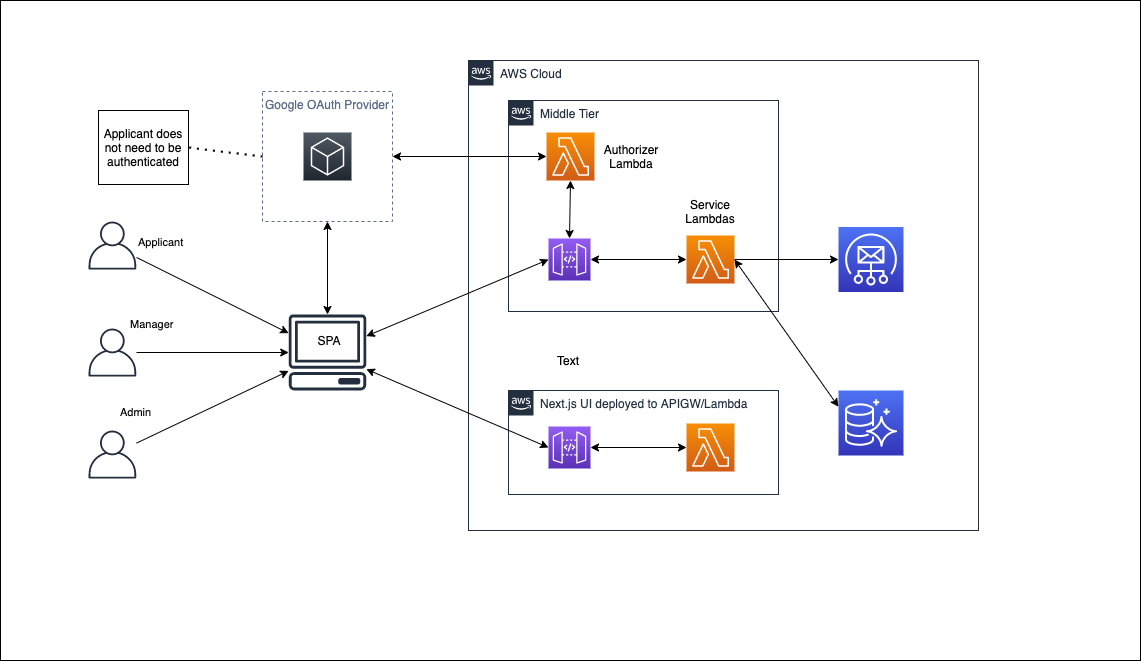

The diagram above was exported from draw.io. Its source (the exported page's mxGraphModel, read from the mxfile embedded in the PNG):
<mxGraphModel dx="1186" dy="667" grid="1" gridSize="10" guides="1" tooltips="1" connect="1" arrows="1" fold="1" page="1" pageScale="1" pageWidth="1169" pageHeight="827" math="0" shadow="0">
  <root>
    <mxCell id="0" />
    <mxCell id="1" parent="0" />
    <mxCell id="B9gwyxUEidjCUfpL_QzQ-71" value="" style="rounded=0;whiteSpace=wrap;html=1;fillColor=#ffffff;" parent="1" vertex="1">
      <mxGeometry x="32" y="100" width="1140" height="660" as="geometry" />
    </mxCell>
    <mxCell id="B9gwyxUEidjCUfpL_QzQ-36" value="AWS Cloud" style="points=[[0,0],[0.25,0],[0.5,0],[0.75,0],[1,0],[1,0.25],[1,0.5],[1,0.75],[1,1],[0.75,1],[0.5,1],[0.25,1],[0,1],[0,0.75],[0,0.5],[0,0.25]];outlineConnect=0;gradientColor=none;html=1;whiteSpace=wrap;fontSize=12;fontStyle=0;shape=mxgraph.aws4.group;grIcon=mxgraph.aws4.group_aws_cloud_alt;strokeColor=#232F3E;verticalAlign=top;align=left;spacingLeft=30;fontColor=#232F3E;dashed=0;" parent="1" vertex="1">
      <mxGeometry x="500" y="160" width="510" height="470" as="geometry" />
    </mxCell>
    <mxCell id="B9gwyxUEidjCUfpL_QzQ-54" value="Middle Tier" style="points=[[0,0],[0.25,0],[0.5,0],[0.75,0],[1,0],[1,0.25],[1,0.5],[1,0.75],[1,1],[0.75,1],[0.5,1],[0.25,1],[0,1],[0,0.75],[0,0.5],[0,0.25]];outlineConnect=0;gradientColor=none;html=1;whiteSpace=wrap;fontSize=12;fontStyle=0;shape=mxgraph.aws4.group;grIcon=mxgraph.aws4.group_aws_cloud_alt;strokeColor=#232F3E;verticalAlign=top;align=left;spacingLeft=30;fontColor=#232F3E;dashed=0;" parent="1" vertex="1">
      <mxGeometry x="540" y="200" width="270" height="211" as="geometry" />
    </mxCell>
    <mxCell id="B9gwyxUEidjCUfpL_QzQ-35" value="Next.js UI deployed to APIGW/Lambda" style="points=[[0,0],[0.25,0],[0.5,0],[0.75,0],[1,0],[1,0.25],[1,0.5],[1,0.75],[1,1],[0.75,1],[0.5,1],[0.25,1],[0,1],[0,0.75],[0,0.5],[0,0.25]];outlineConnect=0;gradientColor=none;html=1;whiteSpace=wrap;fontSize=12;fontStyle=0;shape=mxgraph.aws4.group;grIcon=mxgraph.aws4.group_aws_cloud_alt;strokeColor=#232F3E;verticalAlign=top;align=left;spacingLeft=30;fontColor=#232F3E;dashed=0;" parent="1" vertex="1">
      <mxGeometry x="540" y="490" width="270" height="104" as="geometry" />
    </mxCell>
    <mxCell id="B9gwyxUEidjCUfpL_QzQ-6" value="" style="points=[[0,0,0],[0.25,0,0],[0.5,0,0],[0.75,0,0],[1,0,0],[0,1,0],[0.25,1,0],[0.5,1,0],[0.75,1,0],[1,1,0],[0,0.25,0],[0,0.5,0],[0,0.75,0],[1,0.25,0],[1,0.5,0],[1,0.75,0]];outlineConnect=0;fontColor=#232F3E;gradientColor=#945DF2;gradientDirection=north;fillColor=#5A30B5;strokeColor=#ffffff;dashed=0;verticalLabelPosition=bottom;verticalAlign=top;align=center;html=1;fontSize=12;fontStyle=0;aspect=fixed;shape=mxgraph.aws4.resourceIcon;resIcon=mxgraph.aws4.api_gateway;" parent="1" vertex="1">
      <mxGeometry x="580" y="526" width="42" height="42" as="geometry" />
    </mxCell>
    <mxCell id="B9gwyxUEidjCUfpL_QzQ-7" value="" style="points=[[0,0,0],[0.25,0,0],[0.5,0,0],[0.75,0,0],[1,0,0],[0,1,0],[0.25,1,0],[0.5,1,0],[0.75,1,0],[1,1,0],[0,0.25,0],[0,0.5,0],[0,0.75,0],[1,0.25,0],[1,0.5,0],[1,0.75,0]];outlineConnect=0;fontColor=#232F3E;gradientColor=#4D72F3;gradientDirection=north;fillColor=#3334B9;strokeColor=#ffffff;dashed=0;verticalLabelPosition=bottom;verticalAlign=top;align=center;html=1;fontSize=12;fontStyle=0;aspect=fixed;shape=mxgraph.aws4.resourceIcon;resIcon=mxgraph.aws4.aurora;" parent="1" vertex="1">
      <mxGeometry x="870" y="490" width="65" height="65" as="geometry" />
    </mxCell>
    <mxCell id="B9gwyxUEidjCUfpL_QzQ-10" value="" style="points=[[0,0,0],[0.25,0,0],[0.5,0,0],[0.75,0,0],[1,0,0],[0,1,0],[0.25,1,0],[0.5,1,0],[0.75,1,0],[1,1,0],[0,0.25,0],[0,0.5,0],[0,0.75,0],[1,0.25,0],[1,0.5,0],[1,0.75,0]];outlineConnect=0;fontColor=#232F3E;gradientColor=#4D72F3;gradientDirection=north;fillColor=#3334B9;strokeColor=#ffffff;dashed=0;verticalLabelPosition=bottom;verticalAlign=top;align=center;html=1;fontSize=12;fontStyle=0;aspect=fixed;shape=mxgraph.aws4.resourceIcon;resIcon=mxgraph.aws4.simple_email_service;" parent="1" vertex="1">
      <mxGeometry x="870" y="326.5" width="65" height="65" as="geometry" />
    </mxCell>
    <mxCell id="B9gwyxUEidjCUfpL_QzQ-13" value="" style="points=[[0,0,0],[0.25,0,0],[0.5,0,0],[0.75,0,0],[1,0,0],[0,1,0],[0.25,1,0],[0.5,1,0],[0.75,1,0],[1,1,0],[0,0.25,0],[0,0.5,0],[0,0.75,0],[1,0.25,0],[1,0.5,0],[1,0.75,0]];outlineConnect=0;fontColor=#232F3E;gradientColor=#F78E04;gradientDirection=north;fillColor=#D05C17;strokeColor=#ffffff;dashed=0;verticalLabelPosition=bottom;verticalAlign=top;align=center;html=1;fontSize=12;fontStyle=0;aspect=fixed;shape=mxgraph.aws4.resourceIcon;resIcon=mxgraph.aws4.lambda;" parent="1" vertex="1">
      <mxGeometry x="718" y="523" width="48" height="48" as="geometry" />
    </mxCell>
    <mxCell id="B9gwyxUEidjCUfpL_QzQ-16" value="" style="outlineConnect=0;fontColor=#232F3E;gradientColor=none;fillColor=#232F3E;strokeColor=none;dashed=0;verticalLabelPosition=bottom;verticalAlign=top;align=center;html=1;fontSize=12;fontStyle=0;aspect=fixed;pointerEvents=1;shape=mxgraph.aws4.user;" parent="1" vertex="1">
      <mxGeometry x="120" y="530" width="48" height="48" as="geometry" />
    </mxCell>
    <mxCell id="B9gwyxUEidjCUfpL_QzQ-17" value="" style="outlineConnect=0;fontColor=#232F3E;gradientColor=none;fillColor=#232F3E;strokeColor=none;dashed=0;verticalLabelPosition=bottom;verticalAlign=top;align=center;html=1;fontSize=12;fontStyle=0;aspect=fixed;pointerEvents=1;shape=mxgraph.aws4.user;" parent="1" vertex="1">
      <mxGeometry x="120" y="428" width="48" height="48" as="geometry" />
    </mxCell>
    <mxCell id="B9gwyxUEidjCUfpL_QzQ-18" value="" style="outlineConnect=0;fontColor=#232F3E;gradientColor=none;fillColor=#232F3E;strokeColor=none;dashed=0;verticalLabelPosition=bottom;verticalAlign=top;align=center;html=1;fontSize=12;fontStyle=0;aspect=fixed;pointerEvents=1;shape=mxgraph.aws4.user;" parent="1" vertex="1">
      <mxGeometry x="120" y="321" width="48" height="48" as="geometry" />
    </mxCell>
    <mxCell id="B9gwyxUEidjCUfpL_QzQ-26" value="" style="endArrow=classic;html=1;" parent="1" source="B9gwyxUEidjCUfpL_QzQ-18" target="B9gwyxUEidjCUfpL_QzQ-45" edge="1">
      <mxGeometry relative="1" as="geometry">
        <mxPoint x="230" y="288.58000000000004" as="sourcePoint" />
        <mxPoint x="390" y="288.58000000000004" as="targetPoint" />
      </mxGeometry>
    </mxCell>
    <mxCell id="B9gwyxUEidjCUfpL_QzQ-27" value="Applicant" style="edgeLabel;resizable=0;html=1;align=left;verticalAlign=bottom;" parent="B9gwyxUEidjCUfpL_QzQ-26" connectable="0" vertex="1">
      <mxGeometry x="-1" relative="1" as="geometry">
        <mxPoint y="-7" as="offset" />
      </mxGeometry>
    </mxCell>
    <mxCell id="B9gwyxUEidjCUfpL_QzQ-28" value="" style="endArrow=classic;html=1;" parent="1" source="B9gwyxUEidjCUfpL_QzQ-17" target="B9gwyxUEidjCUfpL_QzQ-45" edge="1">
      <mxGeometry relative="1" as="geometry">
        <mxPoint x="230" y="491" as="sourcePoint" />
        <mxPoint x="380" y="229.9999999999999" as="targetPoint" />
      </mxGeometry>
    </mxCell>
    <mxCell id="B9gwyxUEidjCUfpL_QzQ-29" value="Manager" style="edgeLabel;resizable=0;html=1;align=left;verticalAlign=bottom;" parent="B9gwyxUEidjCUfpL_QzQ-28" connectable="0" vertex="1">
      <mxGeometry x="-1" relative="1" as="geometry">
        <mxPoint x="-8" y="-20" as="offset" />
      </mxGeometry>
    </mxCell>
    <mxCell id="B9gwyxUEidjCUfpL_QzQ-30" value="" style="endArrow=classic;html=1;" parent="1" source="B9gwyxUEidjCUfpL_QzQ-16" target="B9gwyxUEidjCUfpL_QzQ-45" edge="1">
      <mxGeometry relative="1" as="geometry">
        <mxPoint x="280" y="540" as="sourcePoint" />
        <mxPoint x="440" y="540" as="targetPoint" />
      </mxGeometry>
    </mxCell>
    <mxCell id="B9gwyxUEidjCUfpL_QzQ-31" value="Admin" style="edgeLabel;resizable=0;html=1;align=left;verticalAlign=bottom;" parent="B9gwyxUEidjCUfpL_QzQ-30" connectable="0" vertex="1">
      <mxGeometry x="-1" relative="1" as="geometry">
        <mxPoint x="-18" y="-23" as="offset" />
      </mxGeometry>
    </mxCell>
    <mxCell id="B9gwyxUEidjCUfpL_QzQ-40" value="" style="endArrow=classic;startArrow=classic;html=1;exitX=0;exitY=0.5;exitDx=0;exitDy=0;exitPerimeter=0;entryX=1;entryY=0.5;entryDx=0;entryDy=0;entryPerimeter=0;" parent="1" source="B9gwyxUEidjCUfpL_QzQ-56" target="B9gwyxUEidjCUfpL_QzQ-55" edge="1">
      <mxGeometry width="50" height="50" relative="1" as="geometry">
        <mxPoint x="469.00000000000045" y="484" as="sourcePoint" />
        <mxPoint x="469.00000000000045" y="407.9999999999998" as="targetPoint" />
      </mxGeometry>
    </mxCell>
    <mxCell id="B9gwyxUEidjCUfpL_QzQ-49" value="" style="group" parent="1" vertex="1" connectable="0">
      <mxGeometry x="320" y="414" width="78" height="76" as="geometry" />
    </mxCell>
    <mxCell id="B9gwyxUEidjCUfpL_QzQ-45" value="" style="outlineConnect=0;fontColor=#232F3E;gradientColor=none;fillColor=#232F3E;strokeColor=none;dashed=0;verticalLabelPosition=bottom;verticalAlign=top;align=center;html=1;fontSize=12;fontStyle=0;aspect=fixed;pointerEvents=1;shape=mxgraph.aws4.client;" parent="B9gwyxUEidjCUfpL_QzQ-49" vertex="1">
      <mxGeometry width="78" height="76" as="geometry" />
    </mxCell>
    <mxCell id="B9gwyxUEidjCUfpL_QzQ-46" value="SPA" style="text;html=1;strokeColor=none;fillColor=none;align=center;verticalAlign=middle;whiteSpace=wrap;rounded=0;" parent="B9gwyxUEidjCUfpL_QzQ-49" vertex="1">
      <mxGeometry x="21" y="16" width="40" height="20" as="geometry" />
    </mxCell>
    <mxCell id="B9gwyxUEidjCUfpL_QzQ-51" value="" style="endArrow=classic;html=1;entryX=0;entryY=0.5;entryDx=0;entryDy=0;entryPerimeter=0;startArrow=classic;startFill=1;" parent="1" source="B9gwyxUEidjCUfpL_QzQ-45" target="B9gwyxUEidjCUfpL_QzQ-6" edge="1">
      <mxGeometry width="50" height="50" relative="1" as="geometry">
        <mxPoint x="500" y="310" as="sourcePoint" />
        <mxPoint x="550" y="260" as="targetPoint" />
      </mxGeometry>
    </mxCell>
    <mxCell id="B9gwyxUEidjCUfpL_QzQ-52" value="" style="endArrow=classic;startArrow=classic;html=1;entryX=0.5;entryY=1;entryDx=0;entryDy=0;" parent="1" source="B9gwyxUEidjCUfpL_QzQ-45" target="B9gwyxUEidjCUfpL_QzQ-37" edge="1">
      <mxGeometry width="50" height="50" relative="1" as="geometry">
        <mxPoint x="500" y="310" as="sourcePoint" />
        <mxPoint x="550" y="260" as="targetPoint" />
      </mxGeometry>
    </mxCell>
    <mxCell id="B9gwyxUEidjCUfpL_QzQ-53" value="" style="group" parent="1" vertex="1" connectable="0">
      <mxGeometry x="294" y="191" width="130" height="130" as="geometry" />
    </mxCell>
    <mxCell id="B9gwyxUEidjCUfpL_QzQ-37" value="Google OAuth Provider" style="fillColor=none;strokeColor=#5A6C86;dashed=1;verticalAlign=top;fontStyle=0;fontColor=#5A6C86;" parent="B9gwyxUEidjCUfpL_QzQ-53" vertex="1">
      <mxGeometry width="130" height="130" as="geometry" />
    </mxCell>
    <mxCell id="B9gwyxUEidjCUfpL_QzQ-11" value="" style="points=[[0,0,0],[0.25,0,0],[0.5,0,0],[0.75,0,0],[1,0,0],[0,1,0],[0.25,1,0],[0.5,1,0],[0.75,1,0],[1,1,0],[0,0.25,0],[0,0.5,0],[0,0.75,0],[1,0.25,0],[1,0.5,0],[1,0.75,0]];gradientDirection=north;outlineConnect=0;fontColor=#232F3E;gradientColor=#505863;fillColor=#1E262E;strokeColor=#ffffff;dashed=0;verticalLabelPosition=bottom;verticalAlign=top;align=center;html=1;fontSize=12;fontStyle=0;aspect=fixed;shape=mxgraph.aws4.resourceIcon;resIcon=mxgraph.aws4.general;" parent="B9gwyxUEidjCUfpL_QzQ-53" vertex="1">
      <mxGeometry x="41" y="41" width="48" height="48" as="geometry" />
    </mxCell>
    <mxCell id="B9gwyxUEidjCUfpL_QzQ-55" value="" style="points=[[0,0,0],[0.25,0,0],[0.5,0,0],[0.75,0,0],[1,0,0],[0,1,0],[0.25,1,0],[0.5,1,0],[0.75,1,0],[1,1,0],[0,0.25,0],[0,0.5,0],[0,0.75,0],[1,0.25,0],[1,0.5,0],[1,0.75,0]];outlineConnect=0;fontColor=#232F3E;gradientColor=#945DF2;gradientDirection=north;fillColor=#5A30B5;strokeColor=#ffffff;dashed=0;verticalLabelPosition=bottom;verticalAlign=top;align=center;html=1;fontSize=12;fontStyle=0;aspect=fixed;shape=mxgraph.aws4.resourceIcon;resIcon=mxgraph.aws4.api_gateway;" parent="1" vertex="1">
      <mxGeometry x="580" y="338" width="42" height="42" as="geometry" />
    </mxCell>
    <mxCell id="B9gwyxUEidjCUfpL_QzQ-56" value="" style="points=[[0,0,0],[0.25,0,0],[0.5,0,0],[0.75,0,0],[1,0,0],[0,1,0],[0.25,1,0],[0.5,1,0],[0.75,1,0],[1,1,0],[0,0.25,0],[0,0.5,0],[0,0.75,0],[1,0.25,0],[1,0.5,0],[1,0.75,0]];outlineConnect=0;fontColor=#232F3E;gradientColor=#F78E04;gradientDirection=north;fillColor=#D05C17;strokeColor=#ffffff;dashed=0;verticalLabelPosition=bottom;verticalAlign=top;align=center;html=1;fontSize=12;fontStyle=0;aspect=fixed;shape=mxgraph.aws4.resourceIcon;resIcon=mxgraph.aws4.lambda;" parent="1" vertex="1">
      <mxGeometry x="718" y="335" width="48" height="48" as="geometry" />
    </mxCell>
    <mxCell id="B9gwyxUEidjCUfpL_QzQ-57" value="" style="endArrow=classic;html=1;entryX=0;entryY=0.5;entryDx=0;entryDy=0;entryPerimeter=0;startArrow=classic;startFill=1;" parent="1" source="B9gwyxUEidjCUfpL_QzQ-45" target="B9gwyxUEidjCUfpL_QzQ-55" edge="1">
      <mxGeometry width="50" height="50" relative="1" as="geometry">
        <mxPoint x="407.8124271742972" y="446.8308395142926" as="sourcePoint" />
        <mxPoint x="590" y="554" as="targetPoint" />
      </mxGeometry>
    </mxCell>
    <mxCell id="B9gwyxUEidjCUfpL_QzQ-58" value="" style="endArrow=classic;html=1;entryX=0;entryY=0.5;entryDx=0;entryDy=0;entryPerimeter=0;exitX=1;exitY=0.5;exitDx=0;exitDy=0;exitPerimeter=0;" parent="1" source="B9gwyxUEidjCUfpL_QzQ-56" target="B9gwyxUEidjCUfpL_QzQ-10" edge="1">
      <mxGeometry width="50" height="50" relative="1" as="geometry">
        <mxPoint x="500" y="310" as="sourcePoint" />
        <mxPoint x="550" y="260" as="targetPoint" />
      </mxGeometry>
    </mxCell>
    <mxCell id="B9gwyxUEidjCUfpL_QzQ-59" value="" style="endArrow=classic;startArrow=classic;html=1;exitX=0;exitY=0.25;exitDx=0;exitDy=0;exitPerimeter=0;entryX=1;entryY=0.5;entryDx=0;entryDy=0;entryPerimeter=0;" parent="1" source="B9gwyxUEidjCUfpL_QzQ-7" target="B9gwyxUEidjCUfpL_QzQ-56" edge="1">
      <mxGeometry width="50" height="50" relative="1" as="geometry">
        <mxPoint x="680" y="369" as="sourcePoint" />
        <mxPoint x="632.0000000000005" y="369" as="targetPoint" />
      </mxGeometry>
    </mxCell>
    <mxCell id="B9gwyxUEidjCUfpL_QzQ-60" value="" style="endArrow=classic;startArrow=classic;html=1;exitX=0;exitY=0.5;exitDx=0;exitDy=0;exitPerimeter=0;entryX=1;entryY=0.5;entryDx=0;entryDy=0;entryPerimeter=0;" parent="1" source="B9gwyxUEidjCUfpL_QzQ-13" target="B9gwyxUEidjCUfpL_QzQ-6" edge="1">
      <mxGeometry width="50" height="50" relative="1" as="geometry">
        <mxPoint x="728" y="369" as="sourcePoint" />
        <mxPoint x="632.0000000000005" y="369" as="targetPoint" />
      </mxGeometry>
    </mxCell>
    <mxCell id="B9gwyxUEidjCUfpL_QzQ-61" value="" style="points=[[0,0,0],[0.25,0,0],[0.5,0,0],[0.75,0,0],[1,0,0],[0,1,0],[0.25,1,0],[0.5,1,0],[0.75,1,0],[1,1,0],[0,0.25,0],[0,0.5,0],[0,0.75,0],[1,0.25,0],[1,0.5,0],[1,0.75,0]];outlineConnect=0;fontColor=#232F3E;gradientColor=#F78E04;gradientDirection=north;fillColor=#D05C17;strokeColor=#ffffff;dashed=0;verticalLabelPosition=bottom;verticalAlign=top;align=center;html=1;fontSize=12;fontStyle=0;aspect=fixed;shape=mxgraph.aws4.resourceIcon;resIcon=mxgraph.aws4.lambda;" parent="1" vertex="1">
      <mxGeometry x="578" y="232" width="48" height="48" as="geometry" />
    </mxCell>
    <mxCell id="B9gwyxUEidjCUfpL_QzQ-62" value="" style="endArrow=classic;startArrow=classic;html=1;entryX=0.5;entryY=0;entryDx=0;entryDy=0;entryPerimeter=0;exitX=0.5;exitY=1;exitDx=0;exitDy=0;exitPerimeter=0;" parent="1" source="B9gwyxUEidjCUfpL_QzQ-61" target="B9gwyxUEidjCUfpL_QzQ-55" edge="1">
      <mxGeometry width="50" height="50" relative="1" as="geometry">
        <mxPoint x="728" y="369" as="sourcePoint" />
        <mxPoint x="632.0000000000005" y="369" as="targetPoint" />
      </mxGeometry>
    </mxCell>
    <mxCell id="B9gwyxUEidjCUfpL_QzQ-63" value="" style="endArrow=classic;startArrow=classic;html=1;entryX=0;entryY=0.5;entryDx=0;entryDy=0;entryPerimeter=0;exitX=1;exitY=0.5;exitDx=0;exitDy=0;" parent="1" source="B9gwyxUEidjCUfpL_QzQ-37" target="B9gwyxUEidjCUfpL_QzQ-61" edge="1">
      <mxGeometry width="50" height="50" relative="1" as="geometry">
        <mxPoint x="612.0000000000005" y="290" as="sourcePoint" />
        <mxPoint x="611" y="348" as="targetPoint" />
      </mxGeometry>
    </mxCell>
    <mxCell id="B9gwyxUEidjCUfpL_QzQ-66" value="Authorizer&lt;br&gt;Lambda" style="text;html=1;strokeColor=none;fillColor=none;align=center;verticalAlign=middle;whiteSpace=wrap;rounded=0;" parent="1" vertex="1">
      <mxGeometry x="643" y="246" width="40" height="20" as="geometry" />
    </mxCell>
    <mxCell id="B9gwyxUEidjCUfpL_QzQ-70" value="Service&lt;br&gt;Lambdas" style="text;html=1;strokeColor=none;fillColor=none;align=center;verticalAlign=middle;whiteSpace=wrap;rounded=0;" parent="1" vertex="1">
      <mxGeometry x="722" y="301" width="40" height="20" as="geometry" />
    </mxCell>
    <mxCell id="N8KtTWhEIBAxFWJaAwk--1" value="Text" style="text;html=1;strokeColor=none;fillColor=none;align=center;verticalAlign=middle;whiteSpace=wrap;rounded=0;" vertex="1" parent="1">
      <mxGeometry x="580" y="450" width="40" height="20" as="geometry" />
    </mxCell>
    <mxCell id="N8KtTWhEIBAxFWJaAwk--2" value="Applicant does not need to be authenticated" style="text;html=1;fillColor=none;align=center;verticalAlign=middle;whiteSpace=wrap;rounded=0;strokeColor=#000000;" vertex="1" parent="1">
      <mxGeometry x="130" y="210" width="90" height="74" as="geometry" />
    </mxCell>
    <mxCell id="N8KtTWhEIBAxFWJaAwk--3" value="" style="endArrow=none;dashed=1;html=1;dashPattern=1 3;strokeWidth=2;entryX=1;entryY=0.5;entryDx=0;entryDy=0;exitX=0;exitY=0.5;exitDx=0;exitDy=0;" edge="1" parent="1" source="B9gwyxUEidjCUfpL_QzQ-37" target="N8KtTWhEIBAxFWJaAwk--2">
      <mxGeometry width="50" height="50" relative="1" as="geometry">
        <mxPoint x="580" y="450" as="sourcePoint" />
        <mxPoint x="630" y="400" as="targetPoint" />
      </mxGeometry>
    </mxCell>
  </root>
</mxGraphModel>